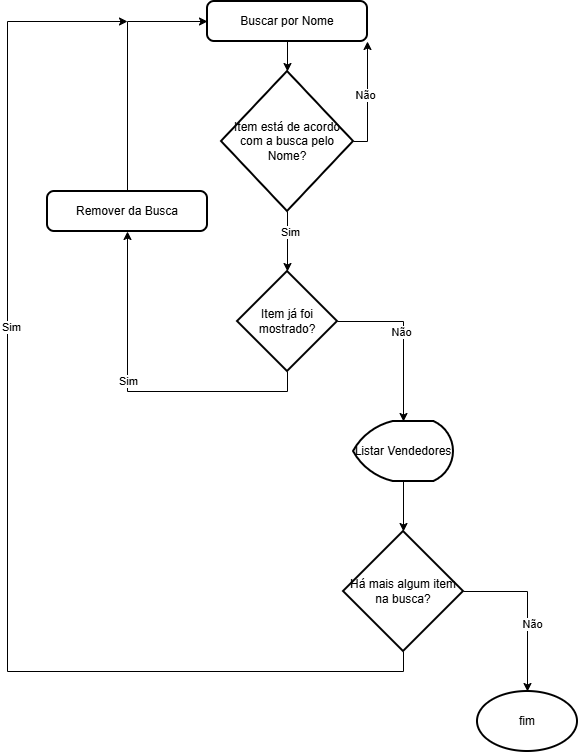

The diagram above was exported from draw.io. Its source (the exported page's mxGraphModel, read from the mxfile embedded in the PNG):
<mxGraphModel dx="1552" dy="917" grid="1" gridSize="10" guides="1" tooltips="1" connect="1" arrows="1" fold="1" page="1" pageScale="1" pageWidth="827" pageHeight="1169" math="0" shadow="0">
  <root>
    <mxCell id="0" />
    <mxCell id="1" parent="0" />
    <mxCell id="s9sUgu8QWdUhb0cIJ6Zm-1" parent="1" style="rounded=1;whiteSpace=wrap;html=1;absoluteArcSize=1;arcSize=14;strokeWidth=2;" value="Buscar por Nome" vertex="1">
      <mxGeometry height="40" width="160" x="540" y="120" as="geometry" />
    </mxCell>
    <mxCell id="s9sUgu8QWdUhb0cIJ6Zm-2" edge="1" parent="1" source="s9sUgu8QWdUhb0cIJ6Zm-6" style="edgeStyle=orthogonalEdgeStyle;rounded=0;orthogonalLoop=1;jettySize=auto;html=1;exitX=1;exitY=0.5;exitDx=0;exitDy=0;exitPerimeter=0;entryX=1;entryY=1;entryDx=0;entryDy=0;" target="s9sUgu8QWdUhb0cIJ6Zm-1">
      <mxGeometry relative="1" as="geometry">
        <Array as="points">
          <mxPoint x="700" y="260" />
        </Array>
      </mxGeometry>
    </mxCell>
    <mxCell id="s9sUgu8QWdUhb0cIJ6Zm-3" connectable="0" parent="s9sUgu8QWdUhb0cIJ6Zm-2" style="edgeLabel;html=1;align=center;verticalAlign=middle;resizable=0;points=[];" value="Não" vertex="1">
      <mxGeometry relative="1" x="0.0646" y="3" as="geometry">
        <mxPoint as="offset" />
      </mxGeometry>
    </mxCell>
    <mxCell id="s9sUgu8QWdUhb0cIJ6Zm-4" edge="1" parent="1" source="s9sUgu8QWdUhb0cIJ6Zm-6" style="edgeStyle=orthogonalEdgeStyle;rounded=0;orthogonalLoop=1;jettySize=auto;html=1;exitX=0.5;exitY=1;exitDx=0;exitDy=0;exitPerimeter=0;entryX=0.5;entryY=0;entryDx=0;entryDy=0;entryPerimeter=0;" target="s9sUgu8QWdUhb0cIJ6Zm-9">
      <mxGeometry relative="1" as="geometry">
        <mxPoint x="620" y="390" as="targetPoint" />
      </mxGeometry>
    </mxCell>
    <mxCell id="s9sUgu8QWdUhb0cIJ6Zm-5" connectable="0" parent="s9sUgu8QWdUhb0cIJ6Zm-4" style="edgeLabel;html=1;align=center;verticalAlign=middle;resizable=0;points=[];" value="Sim" vertex="1">
      <mxGeometry relative="1" x="-0.335" y="2" as="geometry">
        <mxPoint as="offset" />
      </mxGeometry>
    </mxCell>
    <mxCell id="s9sUgu8QWdUhb0cIJ6Zm-6" parent="1" style="strokeWidth=2;html=1;shape=mxgraph.flowchart.decision;whiteSpace=wrap;" value="Item está de acordo com a busca pelo Nome?" vertex="1">
      <mxGeometry height="140" width="132" x="554" y="190" as="geometry" />
    </mxCell>
    <mxCell id="s9sUgu8QWdUhb0cIJ6Zm-7" edge="1" parent="1" source="s9sUgu8QWdUhb0cIJ6Zm-9" style="edgeStyle=orthogonalEdgeStyle;rounded=0;orthogonalLoop=1;jettySize=auto;html=1;exitX=0.5;exitY=1;exitDx=0;exitDy=0;exitPerimeter=0;entryX=0.5;entryY=1;entryDx=0;entryDy=0;" target="s9sUgu8QWdUhb0cIJ6Zm-15">
      <mxGeometry relative="1" as="geometry">
        <mxPoint x="460" y="370" as="targetPoint" />
      </mxGeometry>
    </mxCell>
    <mxCell id="s9sUgu8QWdUhb0cIJ6Zm-8" connectable="0" parent="s9sUgu8QWdUhb0cIJ6Zm-7" style="edgeLabel;html=1;align=center;verticalAlign=middle;resizable=0;points=[];" value="Sim" vertex="1">
      <mxGeometry relative="1" x="0.1218" as="geometry">
        <mxPoint as="offset" />
      </mxGeometry>
    </mxCell>
    <mxCell id="s9sUgu8QWdUhb0cIJ6Zm-9" parent="1" style="strokeWidth=2;html=1;shape=mxgraph.flowchart.decision;whiteSpace=wrap;" value="Item já foi mostrado?" vertex="1">
      <mxGeometry height="100" width="100" x="570" y="390" as="geometry" />
    </mxCell>
    <mxCell id="s9sUgu8QWdUhb0cIJ6Zm-10" parent="1" style="strokeWidth=2;html=1;shape=mxgraph.flowchart.display;whiteSpace=wrap;" value="Listar Vendedores" vertex="1">
      <mxGeometry height="60" width="100" x="686" y="540" as="geometry" />
    </mxCell>
    <mxCell id="s9sUgu8QWdUhb0cIJ6Zm-11" edge="1" parent="1" source="s9sUgu8QWdUhb0cIJ6Zm-9" style="edgeStyle=orthogonalEdgeStyle;rounded=0;orthogonalLoop=1;jettySize=auto;html=1;exitX=1;exitY=0.5;exitDx=0;exitDy=0;exitPerimeter=0;entryX=0.5;entryY=0;entryDx=0;entryDy=0;entryPerimeter=0;" target="s9sUgu8QWdUhb0cIJ6Zm-10">
      <mxGeometry relative="1" as="geometry" />
    </mxCell>
    <mxCell id="s9sUgu8QWdUhb0cIJ6Zm-12" connectable="0" parent="s9sUgu8QWdUhb0cIJ6Zm-11" style="edgeLabel;html=1;align=center;verticalAlign=middle;resizable=0;points=[];" value="Não" vertex="1">
      <mxGeometry relative="1" x="-0.0892" y="-3" as="geometry">
        <mxPoint as="offset" />
      </mxGeometry>
    </mxCell>
    <mxCell id="s9sUgu8QWdUhb0cIJ6Zm-13" edge="1" parent="1" source="s9sUgu8QWdUhb0cIJ6Zm-1" style="edgeStyle=orthogonalEdgeStyle;rounded=0;orthogonalLoop=1;jettySize=auto;html=1;exitX=0.5;exitY=1;exitDx=0;exitDy=0;entryX=0.5;entryY=0;entryDx=0;entryDy=0;entryPerimeter=0;" target="s9sUgu8QWdUhb0cIJ6Zm-6">
      <mxGeometry relative="1" as="geometry" />
    </mxCell>
    <mxCell id="s9sUgu8QWdUhb0cIJ6Zm-14" edge="1" parent="1" source="s9sUgu8QWdUhb0cIJ6Zm-15" style="edgeStyle=orthogonalEdgeStyle;rounded=0;orthogonalLoop=1;jettySize=auto;html=1;exitX=0.5;exitY=0;exitDx=0;exitDy=0;entryX=0;entryY=0.5;entryDx=0;entryDy=0;" target="s9sUgu8QWdUhb0cIJ6Zm-1">
      <mxGeometry relative="1" as="geometry" />
    </mxCell>
    <mxCell id="s9sUgu8QWdUhb0cIJ6Zm-15" parent="1" style="rounded=1;whiteSpace=wrap;html=1;absoluteArcSize=1;arcSize=14;strokeWidth=2;" value="Remover da Busca" vertex="1">
      <mxGeometry height="40" width="160" x="380" y="310" as="geometry" />
    </mxCell>
    <mxCell id="s9sUgu8QWdUhb0cIJ6Zm-16" edge="1" parent="1" source="s9sUgu8QWdUhb0cIJ6Zm-18" style="edgeStyle=orthogonalEdgeStyle;rounded=0;orthogonalLoop=1;jettySize=auto;html=1;exitX=0.5;exitY=1;exitDx=0;exitDy=0;exitPerimeter=0;">
      <mxGeometry relative="1" as="geometry">
        <Array as="points">
          <mxPoint x="736" y="790" />
          <mxPoint x="340" y="790" />
          <mxPoint x="340" y="140" />
        </Array>
        <mxPoint x="460" y="140" as="targetPoint" />
      </mxGeometry>
    </mxCell>
    <mxCell id="s9sUgu8QWdUhb0cIJ6Zm-17" connectable="0" parent="s9sUgu8QWdUhb0cIJ6Zm-16" style="edgeLabel;html=1;align=center;verticalAlign=middle;resizable=0;points=[];" value="Sim" vertex="1">
      <mxGeometry relative="1" x="0.284" y="-3" as="geometry">
        <mxPoint as="offset" />
      </mxGeometry>
    </mxCell>
    <mxCell id="s9sUgu8QWdUhb0cIJ6Zm-18" parent="1" style="strokeWidth=2;html=1;shape=mxgraph.flowchart.decision;whiteSpace=wrap;" value="Há mais algum item na busca?" vertex="1">
      <mxGeometry height="120" width="120" x="676" y="650" as="geometry" />
    </mxCell>
    <mxCell id="s9sUgu8QWdUhb0cIJ6Zm-19" edge="1" parent="1" source="s9sUgu8QWdUhb0cIJ6Zm-10" style="edgeStyle=orthogonalEdgeStyle;rounded=0;orthogonalLoop=1;jettySize=auto;html=1;exitX=0.5;exitY=1;exitDx=0;exitDy=0;exitPerimeter=0;entryX=0.5;entryY=0;entryDx=0;entryDy=0;entryPerimeter=0;" target="s9sUgu8QWdUhb0cIJ6Zm-18">
      <mxGeometry relative="1" as="geometry" />
    </mxCell>
    <mxCell id="s9sUgu8QWdUhb0cIJ6Zm-20" parent="1" style="strokeWidth=2;html=1;shape=mxgraph.flowchart.start_1;whiteSpace=wrap;" value="fim" vertex="1">
      <mxGeometry height="60" width="100" x="810" y="810" as="geometry" />
    </mxCell>
    <mxCell id="s9sUgu8QWdUhb0cIJ6Zm-21" edge="1" parent="1" source="s9sUgu8QWdUhb0cIJ6Zm-18" style="edgeStyle=orthogonalEdgeStyle;rounded=0;orthogonalLoop=1;jettySize=auto;html=1;exitX=1;exitY=0.5;exitDx=0;exitDy=0;exitPerimeter=0;entryX=0.5;entryY=0;entryDx=0;entryDy=0;entryPerimeter=0;" target="s9sUgu8QWdUhb0cIJ6Zm-20">
      <mxGeometry relative="1" as="geometry" />
    </mxCell>
    <mxCell id="s9sUgu8QWdUhb0cIJ6Zm-22" connectable="0" parent="s9sUgu8QWdUhb0cIJ6Zm-21" style="edgeLabel;html=1;align=center;verticalAlign=middle;resizable=0;points=[];" value="Não" vertex="1">
      <mxGeometry relative="1" x="0.1659" y="4" as="geometry">
        <mxPoint as="offset" />
      </mxGeometry>
    </mxCell>
  </root>
</mxGraphModel>